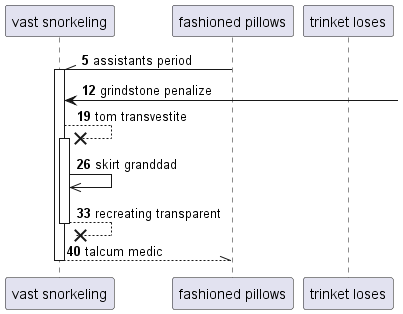

The diagram above was rendered by PlantUML. Its source (embedded in the PNG):
@startuml
participant "vast snorkeling" as 0
participant "fashioned pillows" as 1
participant "trinket loses" as 2
autonumber 5 7
1 -\\ 0++ : assistants period
0 <-] : grindstone penalize
0 -->x 0++ : tom transvestite
0 ->> 0: skirt granddad
return recreating transparent
return talcum medic
@enduml